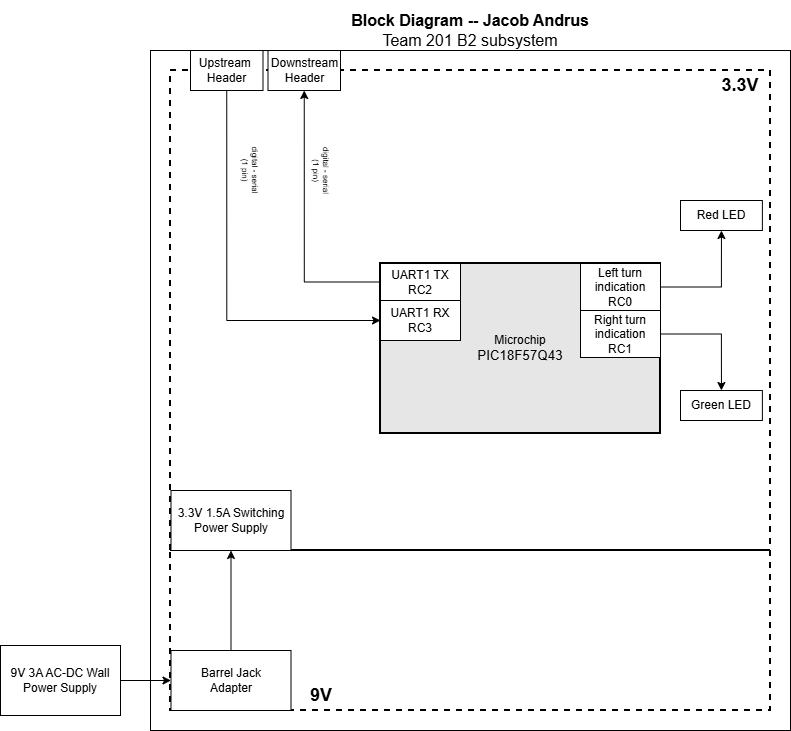

The diagram above was exported from draw.io. Its source (the exported page's mxGraphModel, read from the mxfile embedded in the PNG):
<mxGraphModel dx="1414" dy="743" grid="1" gridSize="10" guides="1" tooltips="1" connect="1" arrows="1" fold="1" page="1" pageScale="1" pageWidth="850" pageHeight="1100" math="0" shadow="0">
  <root>
    <mxCell id="0" />
    <mxCell id="1" parent="0" />
    <mxCell id="3huUfQsbxJjpsXrUVv9p-1" parent="1" style="rounded=0;whiteSpace=wrap;html=1;fontSize=16;fillColor=none;" value="" vertex="1">
      <mxGeometry height="680" width="640" x="320" y="70" as="geometry" />
    </mxCell>
    <mxCell id="3huUfQsbxJjpsXrUVv9p-2" parent="1" style="rounded=0;whiteSpace=wrap;html=1;fillColor=none;dashed=1;strokeWidth=2;" value="" vertex="1">
      <mxGeometry height="480" width="600" x="340" y="90" as="geometry" />
    </mxCell>
    <mxCell id="3huUfQsbxJjpsXrUVv9p-3" parent="1" style="rounded=0;whiteSpace=wrap;html=1;fillColor=none;dashed=1;strokeWidth=2;" value="" vertex="1">
      <mxGeometry height="160" width="600" x="340" y="570" as="geometry" />
    </mxCell>
    <mxCell id="3huUfQsbxJjpsXrUVv9p-8" parent="1" style="text;html=1;strokeColor=none;fillColor=none;align=center;verticalAlign=middle;whiteSpace=wrap;rounded=0;fontSize=8;rotation=90;direction=west;" value="&lt;div style=&quot;font-size: 8px&quot;&gt;digital - serial&lt;/div&gt;&lt;div style=&quot;font-size: 8px&quot;&gt;&lt;span style=&quot;background-color: transparent; color: light-dark(rgb(0, 0, 0), rgb(255, 255, 255));&quot;&gt;(1 pin)&lt;/span&gt;&lt;/div&gt;" vertex="1">
      <mxGeometry height="20" width="60" x="390" y="180" as="geometry" />
    </mxCell>
    <mxCell id="3huUfQsbxJjpsXrUVv9p-10" parent="1" style="rounded=0;whiteSpace=wrap;html=1;" value="3.3V 1.5A Switching Power Supply" vertex="1">
      <mxGeometry height="60" width="120" x="340.5" y="510" as="geometry" />
    </mxCell>
    <mxCell id="3huUfQsbxJjpsXrUVv9p-11" parent="1" style="text;html=1;strokeColor=none;fillColor=none;align=center;verticalAlign=middle;whiteSpace=wrap;rounded=0;fontSize=16;" value="&lt;div style=&quot;font-size: 16px&quot;&gt;&lt;b style=&quot;font-size: 16px&quot;&gt;Block Diagram -- Jacob Andrus&lt;br&gt;&lt;/b&gt;&lt;/div&gt;&lt;div style=&quot;font-size: 16px&quot;&gt;Team 201 B2 subsystem&lt;br style=&quot;font-size: 16px&quot;&gt;&lt;/div&gt;" vertex="1">
      <mxGeometry height="60" width="640" x="320" y="20" as="geometry" />
    </mxCell>
    <mxCell id="3huUfQsbxJjpsXrUVv9p-15" parent="1" style="rounded=0;whiteSpace=wrap;html=1;strokeWidth=2;fillColor=#E6E6E6;" value="&lt;div&gt;Microchip&lt;/div&gt;&lt;div&gt;&lt;span style=&quot;font-size: 10pt ; font-family: &amp;quot;arial&amp;quot; ; font-style: normal&quot;&gt;PIC18F57Q43&lt;/span&gt;&lt;/div&gt;" vertex="1">
      <mxGeometry height="170" width="280" x="550" y="283" as="geometry" />
    </mxCell>
    <mxCell id="3huUfQsbxJjpsXrUVv9p-16" parent="1" style="rounded=0;whiteSpace=wrap;html=1;" value="&lt;div&gt;&lt;span style=&quot;background-color: transparent; color: light-dark(rgb(0, 0, 0), rgb(255, 255, 255));&quot;&gt;UART1 RX&lt;/span&gt;&lt;/div&gt;&lt;div&gt;&lt;span style=&quot;background-color: transparent; color: light-dark(rgb(0, 0, 0), rgb(255, 255, 255));&quot;&gt;RC3&lt;/span&gt;&lt;/div&gt;" vertex="1">
      <mxGeometry height="40" width="80" x="550" y="320" as="geometry" />
    </mxCell>
    <mxCell id="3huUfQsbxJjpsXrUVv9p-48" edge="1" parent="1" source="3huUfQsbxJjpsXrUVv9p-19" style="edgeStyle=orthogonalEdgeStyle;rounded=0;orthogonalLoop=1;jettySize=auto;html=1;exitX=1;exitY=0.5;exitDx=0;exitDy=0;entryX=0.5;entryY=0;entryDx=0;entryDy=0;" target="3huUfQsbxJjpsXrUVv9p-47">
      <mxGeometry relative="1" as="geometry" />
    </mxCell>
    <mxCell id="3huUfQsbxJjpsXrUVv9p-19" parent="1" style="rounded=0;whiteSpace=wrap;html=1;" value="&lt;span style=&quot;background-color: light-dark(#ffffff, var(--ge-dark-color, #121212));&quot;&gt;Right turn indication&lt;br&gt;&lt;/span&gt;&lt;div&gt;&lt;span&gt;RC1&lt;/span&gt;&lt;/div&gt;" vertex="1">
      <mxGeometry height="47" width="80" x="750" y="330" as="geometry" />
    </mxCell>
    <mxCell id="3huUfQsbxJjpsXrUVv9p-46" edge="1" parent="1" source="3huUfQsbxJjpsXrUVv9p-20" style="edgeStyle=orthogonalEdgeStyle;rounded=0;orthogonalLoop=1;jettySize=auto;html=1;exitX=1;exitY=0.5;exitDx=0;exitDy=0;entryX=0.5;entryY=1;entryDx=0;entryDy=0;" target="3huUfQsbxJjpsXrUVv9p-45">
      <mxGeometry relative="1" as="geometry" />
    </mxCell>
    <mxCell id="3huUfQsbxJjpsXrUVv9p-20" parent="1" style="rounded=0;whiteSpace=wrap;html=1;" value="&lt;div&gt;Left turn indication&lt;/div&gt;&lt;span&gt;RC0&lt;/span&gt;" vertex="1">
      <mxGeometry height="47" width="80" x="750" y="283" as="geometry" />
    </mxCell>
    <mxCell id="3huUfQsbxJjpsXrUVv9p-22" parent="1" style="rounded=0;whiteSpace=wrap;html=1;" value="&lt;div&gt;9V 3A AC-DC Wall Power Supply&lt;/div&gt;" vertex="1">
      <mxGeometry height="70" width="120" x="170" y="665" as="geometry" />
    </mxCell>
    <mxCell id="3huUfQsbxJjpsXrUVv9p-23" edge="1" parent="1" source="3huUfQsbxJjpsXrUVv9p-24" style="edgeStyle=orthogonalEdgeStyle;rounded=0;orthogonalLoop=1;jettySize=auto;html=1;entryX=0.5;entryY=1;entryDx=0;entryDy=0;exitX=0.5;exitY=0;exitDx=0;exitDy=0;" target="3huUfQsbxJjpsXrUVv9p-10">
      <mxGeometry relative="1" as="geometry">
        <mxPoint x="400" y="150" as="targetPoint" />
      </mxGeometry>
    </mxCell>
    <mxCell id="3huUfQsbxJjpsXrUVv9p-24" parent="1" style="rounded=0;whiteSpace=wrap;html=1;" value="&lt;div&gt;Barrel Jack&lt;/div&gt;&lt;div&gt;Adapter&lt;br&gt;&lt;/div&gt;" vertex="1">
      <mxGeometry height="60" width="120" x="340.5" y="670" as="geometry" />
    </mxCell>
    <mxCell id="3huUfQsbxJjpsXrUVv9p-25" edge="1" parent="1" source="3huUfQsbxJjpsXrUVv9p-22" style="edgeStyle=orthogonalEdgeStyle;rounded=0;orthogonalLoop=1;jettySize=auto;html=1;" target="3huUfQsbxJjpsXrUVv9p-24">
      <mxGeometry relative="1" as="geometry" />
    </mxCell>
    <mxCell id="3huUfQsbxJjpsXrUVv9p-44" edge="1" parent="1" source="3huUfQsbxJjpsXrUVv9p-27" style="edgeStyle=orthogonalEdgeStyle;rounded=0;orthogonalLoop=1;jettySize=auto;html=1;exitX=0;exitY=0.5;exitDx=0;exitDy=0;entryX=0.5;entryY=1;entryDx=0;entryDy=0;" target="3huUfQsbxJjpsXrUVv9p-30">
      <mxGeometry relative="1" as="geometry" />
    </mxCell>
    <mxCell id="3huUfQsbxJjpsXrUVv9p-27" parent="1" style="rounded=0;whiteSpace=wrap;html=1;" value="&lt;div&gt;UART1 TX&lt;/div&gt;&lt;span&gt;RC2&lt;/span&gt;" vertex="1">
      <mxGeometry height="37" width="80" x="550" y="283" as="geometry" />
    </mxCell>
    <mxCell id="3huUfQsbxJjpsXrUVv9p-43" edge="1" parent="1" source="3huUfQsbxJjpsXrUVv9p-29" style="edgeStyle=orthogonalEdgeStyle;rounded=0;orthogonalLoop=1;jettySize=auto;html=1;exitX=0.5;exitY=1;exitDx=0;exitDy=0;entryX=0;entryY=0.5;entryDx=0;entryDy=0;" target="3huUfQsbxJjpsXrUVv9p-16">
      <mxGeometry relative="1" as="geometry" />
    </mxCell>
    <mxCell id="3huUfQsbxJjpsXrUVv9p-29" parent="1" style="rounded=0;whiteSpace=wrap;html=1;" value="&lt;div&gt;Upstream&amp;nbsp;&lt;/div&gt;&lt;div&gt;Header&lt;/div&gt;" vertex="1">
      <mxGeometry height="40" width="72.5" x="360" y="70" as="geometry" />
    </mxCell>
    <mxCell id="3huUfQsbxJjpsXrUVv9p-30" parent="1" style="rounded=0;whiteSpace=wrap;html=1;" value="Downstream &lt;br&gt;&lt;div&gt;Header&lt;/div&gt;" vertex="1">
      <mxGeometry height="40" width="72.5" x="437.5" y="70" as="geometry" />
    </mxCell>
    <mxCell id="3huUfQsbxJjpsXrUVv9p-32" parent="1" style="text;html=1;strokeColor=none;fillColor=none;align=center;verticalAlign=middle;whiteSpace=wrap;rounded=0;fontSize=8;rotation=90;" value="&lt;div style=&quot;font-size: 8px&quot;&gt;digital - serial&lt;/div&gt;&lt;div style=&quot;font-size: 8px&quot;&gt;(1 pin)&lt;br&gt;&lt;/div&gt;" vertex="1">
      <mxGeometry height="20" width="60" x="460.5" y="180" as="geometry" />
    </mxCell>
    <mxCell id="3huUfQsbxJjpsXrUVv9p-38" parent="1" style="text;html=1;whiteSpace=wrap;strokeColor=none;fillColor=none;align=center;verticalAlign=middle;rounded=0;" value="&lt;b&gt;&lt;font style=&quot;font-size: 18px;&quot;&gt;9V&lt;/font&gt;&lt;/b&gt;" vertex="1">
      <mxGeometry height="30" width="60" x="460.5" y="700" as="geometry" />
    </mxCell>
    <mxCell id="3huUfQsbxJjpsXrUVv9p-39" parent="1" style="text;html=1;whiteSpace=wrap;strokeColor=none;fillColor=none;align=center;verticalAlign=middle;rounded=0;" value="&lt;b&gt;&lt;font style=&quot;font-size: 18px;&quot;&gt;3.3V&lt;/font&gt;&lt;/b&gt;" vertex="1">
      <mxGeometry height="30" width="60" x="880" y="90" as="geometry" />
    </mxCell>
    <mxCell id="3huUfQsbxJjpsXrUVv9p-45" parent="1" style="rounded=0;whiteSpace=wrap;html=1;" value="&lt;div&gt;Red LED&lt;/div&gt;" vertex="1">
      <mxGeometry height="30" width="81.88" x="850" y="220" as="geometry" />
    </mxCell>
    <mxCell id="3huUfQsbxJjpsXrUVv9p-47" parent="1" style="rounded=0;whiteSpace=wrap;html=1;" value="&lt;div&gt;Green LED&lt;/div&gt;" vertex="1">
      <mxGeometry height="30" width="81.88" x="850" y="410" as="geometry" />
    </mxCell>
  </root>
</mxGraphModel>